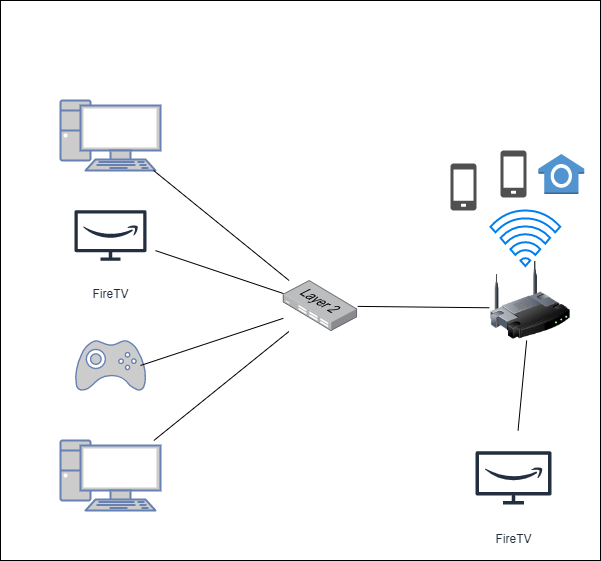

The diagram above was exported from draw.io. Its source (the exported page's mxGraphModel, read from the mxfile embedded in the PNG):
<mxGraphModel dx="1248" dy="677" grid="1" gridSize="10" guides="1" tooltips="1" connect="1" arrows="1" fold="1" page="1" pageScale="1" pageWidth="827" pageHeight="1169" math="0" shadow="0">
  <root>
    <mxCell id="0" />
    <mxCell id="1" parent="0" />
    <mxCell id="UqkmmbY74ZBwlR0k8sdp-1" value="" style="rounded=0;whiteSpace=wrap;html=1;fillColor=none;" parent="1" vertex="1">
      <mxGeometry x="80" y="40" width="600" height="560" as="geometry" />
    </mxCell>
    <mxCell id="UqkmmbY74ZBwlR0k8sdp-2" value="" style="fontColor=#0066CC;verticalAlign=top;verticalLabelPosition=bottom;labelPosition=center;align=center;html=1;outlineConnect=0;fillColor=#CCCCCC;strokeColor=#6881B3;gradientColor=none;gradientDirection=north;strokeWidth=2;shape=mxgraph.networks.pc;" parent="1" vertex="1">
      <mxGeometry x="140" y="140" width="100" height="70" as="geometry" />
    </mxCell>
    <mxCell id="UqkmmbY74ZBwlR0k8sdp-3" value="" style="fontColor=#0066CC;verticalAlign=top;verticalLabelPosition=bottom;labelPosition=center;align=center;html=1;outlineConnect=0;fillColor=#CCCCCC;strokeColor=#6881B3;gradientColor=none;gradientDirection=north;strokeWidth=2;shape=mxgraph.networks.pc;" parent="1" vertex="1">
      <mxGeometry x="140" y="480" width="100" height="70" as="geometry" />
    </mxCell>
    <mxCell id="UqkmmbY74ZBwlR0k8sdp-4" value="" style="points=[];aspect=fixed;html=1;align=center;shadow=0;dashed=0;image;image=img/lib/allied_telesis/switch/Switch_24_port_L2.svg;fillColor=none;" parent="1" vertex="1">
      <mxGeometry x="362.8" y="320" width="74.4" height="51" as="geometry" />
    </mxCell>
    <mxCell id="UqkmmbY74ZBwlR0k8sdp-5" value="" style="image;html=1;image=img/lib/clip_art/networking/Wireless_Router_128x128.png;fillColor=none;" parent="1" vertex="1">
      <mxGeometry x="570" y="300" width="80" height="80" as="geometry" />
    </mxCell>
    <mxCell id="UqkmmbY74ZBwlR0k8sdp-7" value="FireTV" style="sketch=0;outlineConnect=0;fontColor=#232F3E;gradientColor=none;strokeColor=#232F3E;fillColor=none;dashed=0;verticalLabelPosition=bottom;verticalAlign=top;align=center;html=1;fontSize=12;fontStyle=0;aspect=fixed;shape=mxgraph.aws4.resourceIcon;resIcon=mxgraph.aws4.firetv;" parent="1" vertex="1">
      <mxGeometry x="145" y="230" width="90" height="90" as="geometry" />
    </mxCell>
    <mxCell id="UqkmmbY74ZBwlR0k8sdp-8" value="" style="fontColor=#0066CC;verticalAlign=top;verticalLabelPosition=bottom;labelPosition=center;align=center;html=1;outlineConnect=0;fillColor=#CCCCCC;strokeColor=#6881B3;gradientColor=none;gradientDirection=north;strokeWidth=2;shape=mxgraph.networks.gamepad;" parent="1" vertex="1">
      <mxGeometry x="155" y="380" width="70" height="50" as="geometry" />
    </mxCell>
    <mxCell id="UqkmmbY74ZBwlR0k8sdp-9" value="" style="endArrow=none;html=1;rounded=0;" parent="1" source="UqkmmbY74ZBwlR0k8sdp-2" target="UqkmmbY74ZBwlR0k8sdp-4" edge="1">
      <mxGeometry width="50" height="50" relative="1" as="geometry">
        <mxPoint x="340" y="370" as="sourcePoint" />
        <mxPoint x="390" y="320" as="targetPoint" />
      </mxGeometry>
    </mxCell>
    <mxCell id="UqkmmbY74ZBwlR0k8sdp-10" value="" style="endArrow=none;html=1;rounded=0;" parent="1" source="UqkmmbY74ZBwlR0k8sdp-7" target="UqkmmbY74ZBwlR0k8sdp-4" edge="1">
      <mxGeometry width="50" height="50" relative="1" as="geometry">
        <mxPoint x="340" y="370" as="sourcePoint" />
        <mxPoint x="390" y="320" as="targetPoint" />
      </mxGeometry>
    </mxCell>
    <mxCell id="UqkmmbY74ZBwlR0k8sdp-11" value="" style="endArrow=none;html=1;rounded=0;" parent="1" target="UqkmmbY74ZBwlR0k8sdp-4" edge="1">
      <mxGeometry width="50" height="50" relative="1" as="geometry">
        <mxPoint x="220" y="405" as="sourcePoint" />
        <mxPoint x="390" y="320" as="targetPoint" />
      </mxGeometry>
    </mxCell>
    <mxCell id="UqkmmbY74ZBwlR0k8sdp-12" value="" style="endArrow=none;html=1;rounded=0;" parent="1" source="UqkmmbY74ZBwlR0k8sdp-3" target="UqkmmbY74ZBwlR0k8sdp-4" edge="1">
      <mxGeometry width="50" height="50" relative="1" as="geometry">
        <mxPoint x="340" y="370" as="sourcePoint" />
        <mxPoint x="390" y="320" as="targetPoint" />
      </mxGeometry>
    </mxCell>
    <mxCell id="UqkmmbY74ZBwlR0k8sdp-14" value="" style="endArrow=none;html=1;rounded=0;exitX=-0.014;exitY=0.591;exitDx=0;exitDy=0;exitPerimeter=0;" parent="1" source="UqkmmbY74ZBwlR0k8sdp-5" target="UqkmmbY74ZBwlR0k8sdp-4" edge="1">
      <mxGeometry width="50" height="50" relative="1" as="geometry">
        <mxPoint x="340" y="370" as="sourcePoint" />
        <mxPoint x="390" y="320" as="targetPoint" />
      </mxGeometry>
    </mxCell>
    <mxCell id="UqkmmbY74ZBwlR0k8sdp-15" value="" style="html=1;verticalLabelPosition=bottom;align=center;labelBackgroundColor=#ffffff;verticalAlign=top;strokeWidth=2;strokeColor=#0080F0;shadow=0;dashed=0;shape=mxgraph.ios7.icons.wifi;pointerEvents=1;fillColor=none;" parent="1" vertex="1">
      <mxGeometry x="570" y="250" width="69.7" height="55.5" as="geometry" />
    </mxCell>
    <mxCell id="UqkmmbY74ZBwlR0k8sdp-17" value="" style="sketch=0;pointerEvents=1;shadow=0;dashed=0;html=1;strokeColor=none;fillColor=#505050;labelPosition=center;verticalLabelPosition=bottom;verticalAlign=top;outlineConnect=0;align=center;shape=mxgraph.office.devices.cell_phone_generic;" parent="1" vertex="1">
      <mxGeometry x="530" y="203" width="26" height="47" as="geometry" />
    </mxCell>
    <mxCell id="UqkmmbY74ZBwlR0k8sdp-18" value="" style="sketch=0;pointerEvents=1;shadow=0;dashed=0;html=1;strokeColor=none;fillColor=#505050;labelPosition=center;verticalLabelPosition=bottom;verticalAlign=top;outlineConnect=0;align=center;shape=mxgraph.office.devices.cell_phone_generic;" parent="1" vertex="1">
      <mxGeometry x="580" y="190" width="26" height="47" as="geometry" />
    </mxCell>
    <mxCell id="UqkmmbY74ZBwlR0k8sdp-19" value="" style="outlineConnect=0;dashed=0;verticalLabelPosition=bottom;verticalAlign=top;align=center;html=1;shape=mxgraph.aws3.alexa_smart_home_skill;fillColor=#5294CF;gradientColor=none;" parent="1" vertex="1">
      <mxGeometry x="617.85" y="193.5" width="46" height="40" as="geometry" />
    </mxCell>
    <mxCell id="UqkmmbY74ZBwlR0k8sdp-20" value="FireTV" style="sketch=0;outlineConnect=0;fontColor=#232F3E;gradientColor=none;strokeColor=#232F3E;fillColor=#ffffff;dashed=0;verticalLabelPosition=bottom;verticalAlign=top;align=center;html=1;fontSize=12;fontStyle=0;aspect=fixed;shape=mxgraph.aws4.resourceIcon;resIcon=mxgraph.aws4.firetv;" parent="1" vertex="1">
      <mxGeometry x="545.58" y="470" width="94.85" height="94.85" as="geometry" />
    </mxCell>
    <mxCell id="UqkmmbY74ZBwlR0k8sdp-22" value="" style="endArrow=none;html=1;rounded=0;" parent="1" source="UqkmmbY74ZBwlR0k8sdp-5" target="UqkmmbY74ZBwlR0k8sdp-20" edge="1">
      <mxGeometry width="50" height="50" relative="1" as="geometry">
        <mxPoint x="250" y="370" as="sourcePoint" />
        <mxPoint x="300" y="320" as="targetPoint" />
      </mxGeometry>
    </mxCell>
  </root>
</mxGraphModel>